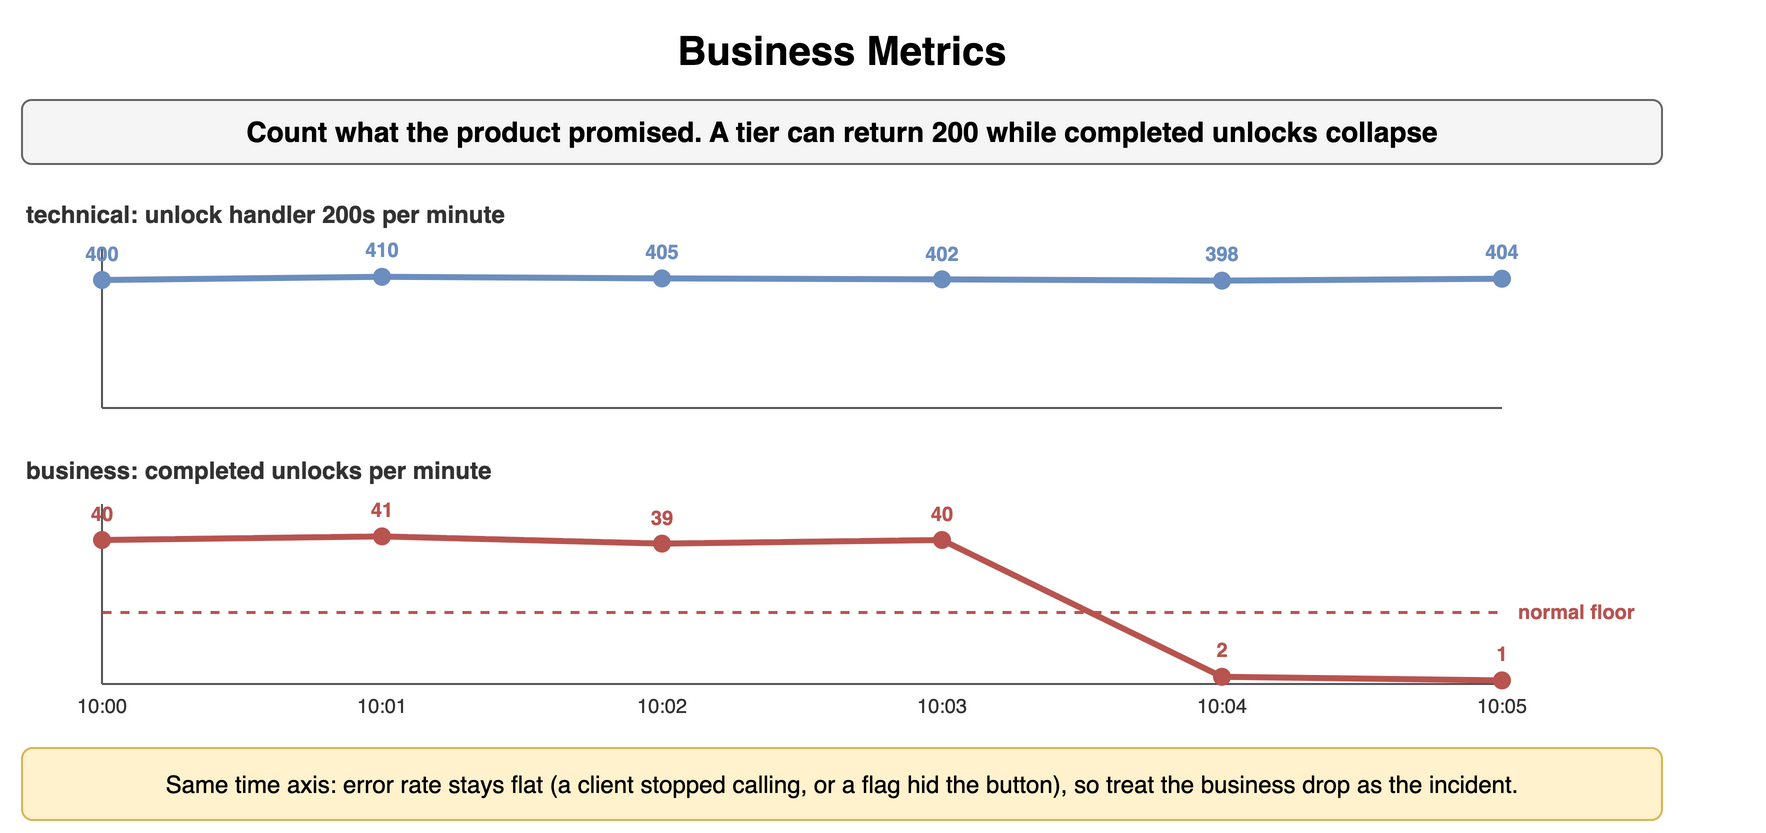

The diagram above was exported from draw.io. Its source (the exported page's mxGraphModel, read from the mxfile embedded in the PNG):
<mxGraphModel dx="900" dy="424" grid="1" gridSize="10" guides="1" tooltips="1" connect="1" arrows="1" fold="1" page="1" pageScale="1" pageWidth="900" pageHeight="424" math="0" shadow="0">
  <root>
    <mxCell id="0" />
    <mxCell id="1" parent="0" />
    <mxCell id="o61" value="Business Metrics" style="text;html=1;align=center;verticalAlign=middle;whiteSpace=wrap;fontSize=20;fontStyle=1;" vertex="1" parent="1">
      <mxGeometry x="40" y="10" width="820" height="30" as="geometry" />
    </mxCell>
    <mxCell id="o62" value="Count what the product promised. A tier can return 200 while completed unlocks collapse" style="rounded=1;whiteSpace=wrap;html=1;fillColor=#f5f5f5;strokeColor=#666666;fontStyle=1;fontSize=14;" vertex="1" parent="1">
      <mxGeometry x="40" y="50" width="820" height="32" as="geometry" />
    </mxCell>
    <mxCell id="o63" value="technical: unlock handler 200s per minute" style="text;html=1;whiteSpace=wrap;fontSize=11;align=left;verticalAlign=middle;fontSize=12;fontColor=#333333;fontStyle=1;" vertex="1" parent="1">
      <mxGeometry x="40" y="98" width="400" height="18" as="geometry" />
    </mxCell>
    <mxCell id="o64" value="" style="endArrow=none;html=1;strokeColor=#555555;" edge="1" parent="1">
      <mxGeometry relative="1" as="geometry">
        <mxPoint x="80" y="204" as="sourcePoint" />
        <mxPoint x="780" y="204" as="targetPoint" />
      </mxGeometry>
    </mxCell>
    <mxCell id="o65" value="" style="endArrow=none;html=1;strokeColor=#555555;" edge="1" parent="1">
      <mxGeometry relative="1" as="geometry">
        <mxPoint x="80" y="124" as="sourcePoint" />
        <mxPoint x="80" y="204" as="targetPoint" />
      </mxGeometry>
    </mxCell>
    <mxCell id="o66" value="" style="endArrow=none;html=1;strokeColor=#6c8ebf;strokeWidth=3;" edge="1" parent="1">
      <mxGeometry relative="1" as="geometry">
        <mxPoint x="80.0" y="140.0" as="sourcePoint" />
        <mxPoint x="220.0" y="138.4" as="targetPoint" />
      </mxGeometry>
    </mxCell>
    <mxCell id="o67" value="" style="endArrow=none;html=1;strokeColor=#6c8ebf;strokeWidth=3;" edge="1" parent="1">
      <mxGeometry relative="1" as="geometry">
        <mxPoint x="220.0" y="138.4" as="sourcePoint" />
        <mxPoint x="360.0" y="139.2" as="targetPoint" />
      </mxGeometry>
    </mxCell>
    <mxCell id="o68" value="" style="endArrow=none;html=1;strokeColor=#6c8ebf;strokeWidth=3;" edge="1" parent="1">
      <mxGeometry relative="1" as="geometry">
        <mxPoint x="360.0" y="139.2" as="sourcePoint" />
        <mxPoint x="500.0" y="139.68" as="targetPoint" />
      </mxGeometry>
    </mxCell>
    <mxCell id="o69" value="" style="endArrow=none;html=1;strokeColor=#6c8ebf;strokeWidth=3;" edge="1" parent="1">
      <mxGeometry relative="1" as="geometry">
        <mxPoint x="500.0" y="139.68" as="sourcePoint" />
        <mxPoint x="640.0" y="140.32" as="targetPoint" />
      </mxGeometry>
    </mxCell>
    <mxCell id="o610" value="" style="endArrow=none;html=1;strokeColor=#6c8ebf;strokeWidth=3;" edge="1" parent="1">
      <mxGeometry relative="1" as="geometry">
        <mxPoint x="640.0" y="140.32" as="sourcePoint" />
        <mxPoint x="780.0" y="139.36" as="targetPoint" />
      </mxGeometry>
    </mxCell>
    <mxCell id="o611" value="" style="ellipse;html=1;fillColor=#6c8ebf;strokeColor=#6c8ebf;" vertex="1" parent="1">
      <mxGeometry x="76.0" y="136.0" width="8" height="8" as="geometry" />
    </mxCell>
    <mxCell id="o612" value="400" style="text;html=1;whiteSpace=wrap;fontSize=11;align=center;verticalAlign=middle;fontSize=10;fontColor=#6c8ebf;fontStyle=1;" vertex="1" parent="1">
      <mxGeometry x="60.0" y="120.0" width="40" height="14" as="geometry" />
    </mxCell>
    <mxCell id="o613" value="" style="ellipse;html=1;fillColor=#6c8ebf;strokeColor=#6c8ebf;" vertex="1" parent="1">
      <mxGeometry x="216.0" y="134.4" width="8" height="8" as="geometry" />
    </mxCell>
    <mxCell id="o614" value="410" style="text;html=1;whiteSpace=wrap;fontSize=11;align=center;verticalAlign=middle;fontSize=10;fontColor=#6c8ebf;fontStyle=1;" vertex="1" parent="1">
      <mxGeometry x="200.0" y="118.4" width="40" height="14" as="geometry" />
    </mxCell>
    <mxCell id="o615" value="" style="ellipse;html=1;fillColor=#6c8ebf;strokeColor=#6c8ebf;" vertex="1" parent="1">
      <mxGeometry x="356.0" y="135.2" width="8" height="8" as="geometry" />
    </mxCell>
    <mxCell id="o616" value="405" style="text;html=1;whiteSpace=wrap;fontSize=11;align=center;verticalAlign=middle;fontSize=10;fontColor=#6c8ebf;fontStyle=1;" vertex="1" parent="1">
      <mxGeometry x="340.0" y="119.19999999999999" width="40" height="14" as="geometry" />
    </mxCell>
    <mxCell id="o617" value="" style="ellipse;html=1;fillColor=#6c8ebf;strokeColor=#6c8ebf;" vertex="1" parent="1">
      <mxGeometry x="496.0" y="135.68" width="8" height="8" as="geometry" />
    </mxCell>
    <mxCell id="o618" value="402" style="text;html=1;whiteSpace=wrap;fontSize=11;align=center;verticalAlign=middle;fontSize=10;fontColor=#6c8ebf;fontStyle=1;" vertex="1" parent="1">
      <mxGeometry x="480.0" y="119.68" width="40" height="14" as="geometry" />
    </mxCell>
    <mxCell id="o619" value="" style="ellipse;html=1;fillColor=#6c8ebf;strokeColor=#6c8ebf;" vertex="1" parent="1">
      <mxGeometry x="636.0" y="136.32" width="8" height="8" as="geometry" />
    </mxCell>
    <mxCell id="o620" value="398" style="text;html=1;whiteSpace=wrap;fontSize=11;align=center;verticalAlign=middle;fontSize=10;fontColor=#6c8ebf;fontStyle=1;" vertex="1" parent="1">
      <mxGeometry x="620.0" y="120.32" width="40" height="14" as="geometry" />
    </mxCell>
    <mxCell id="o621" value="" style="ellipse;html=1;fillColor=#6c8ebf;strokeColor=#6c8ebf;" vertex="1" parent="1">
      <mxGeometry x="776.0" y="135.36" width="8" height="8" as="geometry" />
    </mxCell>
    <mxCell id="o622" value="404" style="text;html=1;whiteSpace=wrap;fontSize=11;align=center;verticalAlign=middle;fontSize=10;fontColor=#6c8ebf;fontStyle=1;" vertex="1" parent="1">
      <mxGeometry x="760.0" y="119.36000000000001" width="40" height="14" as="geometry" />
    </mxCell>
    <mxCell id="o623" value="business: completed unlocks per minute" style="text;html=1;whiteSpace=wrap;fontSize=11;align=left;verticalAlign=middle;fontSize=12;fontColor=#333333;fontStyle=1;" vertex="1" parent="1">
      <mxGeometry x="40" y="226" width="400" height="18" as="geometry" />
    </mxCell>
    <mxCell id="o624" value="" style="endArrow=none;html=1;strokeColor=#555555;" edge="1" parent="1">
      <mxGeometry relative="1" as="geometry">
        <mxPoint x="80" y="342" as="sourcePoint" />
        <mxPoint x="780" y="342" as="targetPoint" />
      </mxGeometry>
    </mxCell>
    <mxCell id="o625" value="" style="endArrow=none;html=1;strokeColor=#555555;" edge="1" parent="1">
      <mxGeometry relative="1" as="geometry">
        <mxPoint x="80" y="252" as="sourcePoint" />
        <mxPoint x="80" y="342" as="targetPoint" />
      </mxGeometry>
    </mxCell>
    <mxCell id="o626" value="" style="endArrow=none;html=1;strokeColor=#b85450;strokeWidth=3;" edge="1" parent="1">
      <mxGeometry relative="1" as="geometry">
        <mxPoint x="80.0" y="270.0" as="sourcePoint" />
        <mxPoint x="220.0" y="268.2" as="targetPoint" />
      </mxGeometry>
    </mxCell>
    <mxCell id="o627" value="" style="endArrow=none;html=1;strokeColor=#b85450;strokeWidth=3;" edge="1" parent="1">
      <mxGeometry relative="1" as="geometry">
        <mxPoint x="220.0" y="268.2" as="sourcePoint" />
        <mxPoint x="360.0" y="271.8" as="targetPoint" />
      </mxGeometry>
    </mxCell>
    <mxCell id="o628" value="" style="endArrow=none;html=1;strokeColor=#b85450;strokeWidth=3;" edge="1" parent="1">
      <mxGeometry relative="1" as="geometry">
        <mxPoint x="360.0" y="271.8" as="sourcePoint" />
        <mxPoint x="500.0" y="270.0" as="targetPoint" />
      </mxGeometry>
    </mxCell>
    <mxCell id="o629" value="" style="endArrow=none;html=1;strokeColor=#b85450;strokeWidth=3;" edge="1" parent="1">
      <mxGeometry relative="1" as="geometry">
        <mxPoint x="500.0" y="270.0" as="sourcePoint" />
        <mxPoint x="640.0" y="338.4" as="targetPoint" />
      </mxGeometry>
    </mxCell>
    <mxCell id="o630" value="" style="endArrow=none;html=1;strokeColor=#b85450;strokeWidth=3;" edge="1" parent="1">
      <mxGeometry relative="1" as="geometry">
        <mxPoint x="640.0" y="338.4" as="sourcePoint" />
        <mxPoint x="780.0" y="340.2" as="targetPoint" />
      </mxGeometry>
    </mxCell>
    <mxCell id="o631" value="" style="ellipse;html=1;fillColor=#b85450;strokeColor=#b85450;" vertex="1" parent="1">
      <mxGeometry x="76.0" y="266.0" width="8" height="8" as="geometry" />
    </mxCell>
    <mxCell id="o632" value="40" style="text;html=1;whiteSpace=wrap;fontSize=11;align=center;verticalAlign=middle;fontSize=10;fontColor=#b85450;fontStyle=1;" vertex="1" parent="1">
      <mxGeometry x="60.0" y="250.0" width="40" height="14" as="geometry" />
    </mxCell>
    <mxCell id="o633" value="" style="ellipse;html=1;fillColor=#b85450;strokeColor=#b85450;" vertex="1" parent="1">
      <mxGeometry x="216.0" y="264.2" width="8" height="8" as="geometry" />
    </mxCell>
    <mxCell id="o634" value="41" style="text;html=1;whiteSpace=wrap;fontSize=11;align=center;verticalAlign=middle;fontSize=10;fontColor=#b85450;fontStyle=1;" vertex="1" parent="1">
      <mxGeometry x="200.0" y="248.2" width="40" height="14" as="geometry" />
    </mxCell>
    <mxCell id="o635" value="" style="ellipse;html=1;fillColor=#b85450;strokeColor=#b85450;" vertex="1" parent="1">
      <mxGeometry x="356.0" y="267.8" width="8" height="8" as="geometry" />
    </mxCell>
    <mxCell id="o636" value="39" style="text;html=1;whiteSpace=wrap;fontSize=11;align=center;verticalAlign=middle;fontSize=10;fontColor=#b85450;fontStyle=1;" vertex="1" parent="1">
      <mxGeometry x="340.0" y="251.8" width="40" height="14" as="geometry" />
    </mxCell>
    <mxCell id="o637" value="" style="ellipse;html=1;fillColor=#b85450;strokeColor=#b85450;" vertex="1" parent="1">
      <mxGeometry x="496.0" y="266.0" width="8" height="8" as="geometry" />
    </mxCell>
    <mxCell id="o638" value="40" style="text;html=1;whiteSpace=wrap;fontSize=11;align=center;verticalAlign=middle;fontSize=10;fontColor=#b85450;fontStyle=1;" vertex="1" parent="1">
      <mxGeometry x="480.0" y="250.0" width="40" height="14" as="geometry" />
    </mxCell>
    <mxCell id="o639" value="" style="ellipse;html=1;fillColor=#b85450;strokeColor=#b85450;" vertex="1" parent="1">
      <mxGeometry x="636.0" y="334.4" width="8" height="8" as="geometry" />
    </mxCell>
    <mxCell id="o640" value="2" style="text;html=1;whiteSpace=wrap;fontSize=11;align=center;verticalAlign=middle;fontSize=10;fontColor=#b85450;fontStyle=1;" vertex="1" parent="1">
      <mxGeometry x="620.0" y="318.4" width="40" height="14" as="geometry" />
    </mxCell>
    <mxCell id="o641" value="" style="ellipse;html=1;fillColor=#b85450;strokeColor=#b85450;" vertex="1" parent="1">
      <mxGeometry x="776.0" y="336.2" width="8" height="8" as="geometry" />
    </mxCell>
    <mxCell id="o642" value="1" style="text;html=1;whiteSpace=wrap;fontSize=11;align=center;verticalAlign=middle;fontSize=10;fontColor=#b85450;fontStyle=1;" vertex="1" parent="1">
      <mxGeometry x="760.0" y="320.2" width="40" height="14" as="geometry" />
    </mxCell>
    <mxCell id="o643" value="" style="endArrow=none;html=1;strokeColor=#b85450;strokeWidth=1.5;dashed=1;" edge="1" parent="1">
      <mxGeometry relative="1" as="geometry">
        <mxPoint x="80" y="306.0" as="sourcePoint" />
        <mxPoint x="780" y="306.0" as="targetPoint" />
      </mxGeometry>
    </mxCell>
    <mxCell id="o644" value="normal floor" style="text;html=1;whiteSpace=wrap;fontSize=11;align=left;verticalAlign=middle;fontSize=10;fontColor=#b85450;fontStyle=1;" vertex="1" parent="1">
      <mxGeometry x="786" y="298.0" width="120" height="16" as="geometry" />
    </mxCell>
    <mxCell id="o645" value="10:00" style="text;html=1;whiteSpace=wrap;fontSize=11;align=center;verticalAlign=middle;fontSize=10;fontColor=#333333;" vertex="1" parent="1">
      <mxGeometry x="60.0" y="346" width="40" height="14" as="geometry" />
    </mxCell>
    <mxCell id="o646" value="10:01" style="text;html=1;whiteSpace=wrap;fontSize=11;align=center;verticalAlign=middle;fontSize=10;fontColor=#333333;" vertex="1" parent="1">
      <mxGeometry x="200.0" y="346" width="40" height="14" as="geometry" />
    </mxCell>
    <mxCell id="o647" value="10:02" style="text;html=1;whiteSpace=wrap;fontSize=11;align=center;verticalAlign=middle;fontSize=10;fontColor=#333333;" vertex="1" parent="1">
      <mxGeometry x="340.0" y="346" width="40" height="14" as="geometry" />
    </mxCell>
    <mxCell id="o648" value="10:03" style="text;html=1;whiteSpace=wrap;fontSize=11;align=center;verticalAlign=middle;fontSize=10;fontColor=#333333;" vertex="1" parent="1">
      <mxGeometry x="480.0" y="346" width="40" height="14" as="geometry" />
    </mxCell>
    <mxCell id="o649" value="10:04" style="text;html=1;whiteSpace=wrap;fontSize=11;align=center;verticalAlign=middle;fontSize=10;fontColor=#333333;" vertex="1" parent="1">
      <mxGeometry x="620.0" y="346" width="40" height="14" as="geometry" />
    </mxCell>
    <mxCell id="o650" value="10:05" style="text;html=1;whiteSpace=wrap;fontSize=11;align=center;verticalAlign=middle;fontSize=10;fontColor=#333333;" vertex="1" parent="1">
      <mxGeometry x="760.0" y="346" width="40" height="14" as="geometry" />
    </mxCell>
    <mxCell id="o651" value="Same time axis: error rate stays flat (a client stopped calling, or a flag hid the button), so treat the business drop as the incident." style="rounded=1;whiteSpace=wrap;html=1;fillColor=#fff2cc;strokeColor=#d6b656;fontSize=12;align=center;" vertex="1" parent="1">
      <mxGeometry x="40" y="374" width="820" height="36" as="geometry" />
    </mxCell>
  </root>
</mxGraphModel>